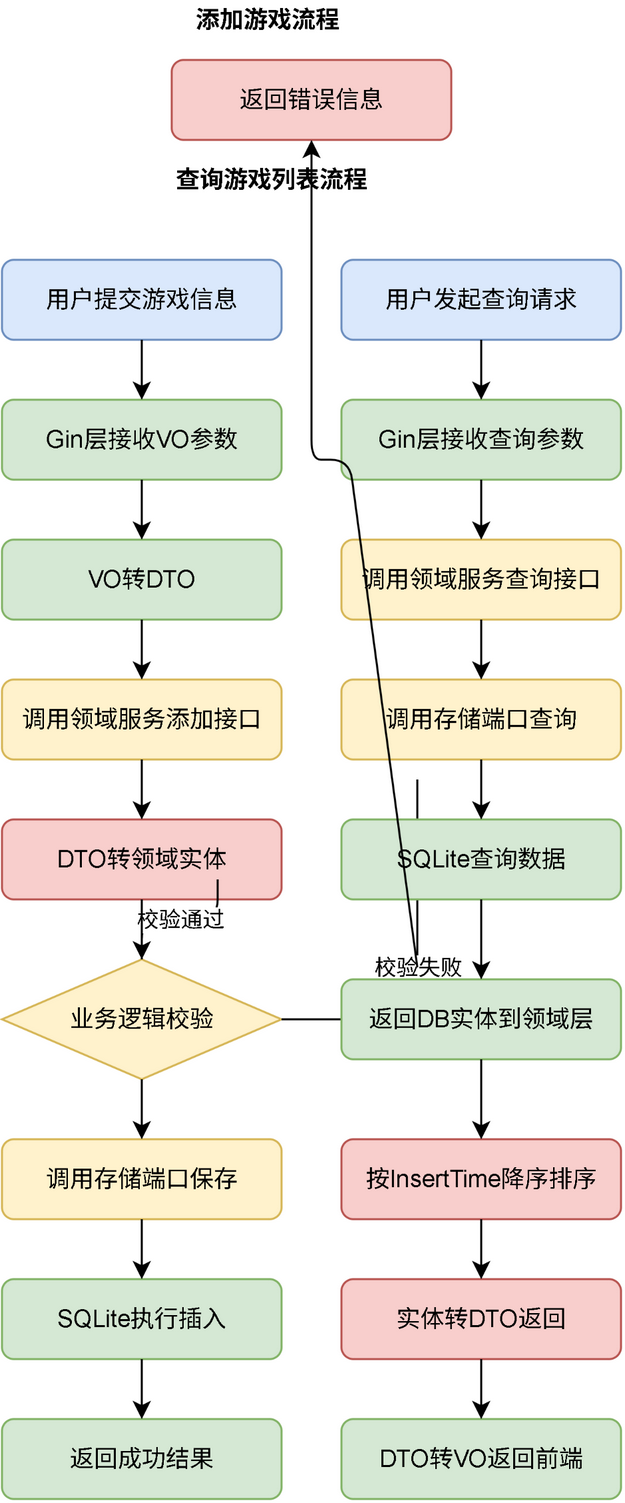

The diagram above was exported from draw.io. Its source (the exported page's mxGraphModel, read from the mxfile embedded in the PNG):
<mxGraphModel>
  <root>
    <mxCell id="0" />
    <mxCell id="1" parent="0" />
    <mxCell id="2" parent="1" style="text;html=1;strokeColor=none;fillColor=none;align=left;verticalAlign=middle;whiteSpace=wrap;rounded=0;" value="&lt;b&gt;添加游戏流程&lt;/b&gt;" vertex="1">
      <mxGeometry height="20" width="120" x="107" as="geometry" />
    </mxCell>
    <mxCell id="3" parent="1" style="rounded=1;whiteSpace=wrap;html=1;fillColor=#dae8fc;strokeColor=#6c8ebf;" value="用户提交游戏信息" vertex="1">
      <mxGeometry height="40" width="140" x="12" y="130" as="geometry" />
    </mxCell>
    <mxCell id="4" parent="1" style="rounded=1;whiteSpace=wrap;html=1;fillColor=#d5e8d4;strokeColor=#82b366;" value="Gin层接收VO参数" vertex="1">
      <mxGeometry height="40" width="140" x="12" y="200" as="geometry" />
    </mxCell>
    <mxCell id="5" parent="1" style="rounded=1;whiteSpace=wrap;html=1;fillColor=#d5e8d4;strokeColor=#82b366;" value="VO转DTO" vertex="1">
      <mxGeometry height="40" width="140" x="12" y="270" as="geometry" />
    </mxCell>
    <mxCell id="6" parent="1" style="rounded=1;whiteSpace=wrap;html=1;fillColor=#fff2cc;strokeColor=#d6b656;" value="调用领域服务添加接口" vertex="1">
      <mxGeometry height="40" width="140" x="12" y="340" as="geometry" />
    </mxCell>
    <mxCell id="7" parent="1" style="rounded=1;whiteSpace=wrap;html=1;fillColor=#f8cecc;strokeColor=#b85450;" value="DTO转领域实体" vertex="1">
      <mxGeometry height="40" width="140" x="12" y="410" as="geometry" />
    </mxCell>
    <mxCell id="8" parent="1" style="rhombus;whiteSpace=wrap;html=1;fillColor=#fff2cc;strokeColor=#d6b656;" value="业务逻辑校验" vertex="1">
      <mxGeometry height="60" width="140" x="12" y="480" as="geometry" />
    </mxCell>
    <mxCell id="9" edge="1" parent="1" source="8" style="endArrow=none;html=1;edgeStyle=orthogonalEdgeStyle;orthogonalLoop=1;jettySize=auto;html=1;rounded=1;curved=0;" value="校验失败">
      <mxGeometry relative="1" as="geometry">
        <mxPoint x="220" y="390" as="targetPoint" />
      </mxGeometry>
    </mxCell>
    <mxCell id="10" parent="1" style="rounded=1;whiteSpace=wrap;html=1;fillColor=#f8cecc;strokeColor=#b85450;" value="返回错误信息" vertex="1">
      <mxGeometry height="40" width="140" x="97" y="30" as="geometry" />
    </mxCell>
    <mxCell id="11" edge="1" parent="1" source="8" style="endArrow=none;html=1;edgeStyle=orthogonalEdgeStyle;orthogonalLoop=1;jettySize=auto;html=1;rounded=1;curved=0;" value="校验通过">
      <mxGeometry relative="1" as="geometry">
        <mxPoint x="120" y="440" as="targetPoint" />
      </mxGeometry>
    </mxCell>
    <mxCell id="12" parent="1" style="rounded=1;whiteSpace=wrap;html=1;fillColor=#fff2cc;strokeColor=#d6b656;" value="调用存储端口保存" vertex="1">
      <mxGeometry height="40" width="140" x="12" y="570" as="geometry" />
    </mxCell>
    <mxCell id="13" parent="1" style="rounded=1;whiteSpace=wrap;html=1;fillColor=#d5e8d4;strokeColor=#82b366;" value="SQLite执行插入" vertex="1">
      <mxGeometry height="40" width="140" x="12" y="640" as="geometry" />
    </mxCell>
    <mxCell id="14" parent="1" style="rounded=1;whiteSpace=wrap;html=1;fillColor=#d5e8d4;strokeColor=#82b366;" value="返回成功结果" vertex="1">
      <mxGeometry height="40" width="140" x="12" y="710" as="geometry" />
    </mxCell>
    <mxCell id="15" parent="1" style="text;html=1;strokeColor=none;fillColor=none;align=left;verticalAlign=middle;whiteSpace=wrap;rounded=0;" value="&lt;b&gt;查询游戏列表流程&lt;/b&gt;" vertex="1">
      <mxGeometry height="20" width="140" x="97" y="80" as="geometry" />
    </mxCell>
    <mxCell id="16" parent="1" style="rounded=1;whiteSpace=wrap;html=1;fillColor=#dae8fc;strokeColor=#6c8ebf;" value="用户发起查询请求" vertex="1">
      <mxGeometry height="40" width="140" x="182" y="130" as="geometry" />
    </mxCell>
    <mxCell id="17" parent="1" style="rounded=1;whiteSpace=wrap;html=1;fillColor=#d5e8d4;strokeColor=#82b366;" value="Gin层接收查询参数" vertex="1">
      <mxGeometry height="40" width="140" x="182" y="200" as="geometry" />
    </mxCell>
    <mxCell id="18" parent="1" style="rounded=1;whiteSpace=wrap;html=1;fillColor=#fff2cc;strokeColor=#d6b656;" value="调用领域服务查询接口" vertex="1">
      <mxGeometry height="40" width="140" x="182" y="270" as="geometry" />
    </mxCell>
    <mxCell id="19" parent="1" style="rounded=1;whiteSpace=wrap;html=1;fillColor=#fff2cc;strokeColor=#d6b656;" value="调用存储端口查询" vertex="1">
      <mxGeometry height="40" width="140" x="182" y="340" as="geometry" />
    </mxCell>
    <mxCell id="20" parent="1" style="rounded=1;whiteSpace=wrap;html=1;fillColor=#d5e8d4;strokeColor=#82b366;" value="SQLite查询数据" vertex="1">
      <mxGeometry height="40" width="140" x="182" y="410" as="geometry" />
    </mxCell>
    <mxCell id="21" parent="1" style="rounded=1;whiteSpace=wrap;html=1;fillColor=#d5e8d4;strokeColor=#82b366;" value="返回DB实体到领域层" vertex="1">
      <mxGeometry height="40" width="140" x="182" y="490" as="geometry" />
    </mxCell>
    <mxCell id="22" parent="1" style="rounded=1;whiteSpace=wrap;html=1;fillColor=#f8cecc;strokeColor=#b85450;" value="按InsertTime降序排序" vertex="1">
      <mxGeometry height="40" width="140" x="182" y="570" as="geometry" />
    </mxCell>
    <mxCell id="23" parent="1" style="rounded=1;whiteSpace=wrap;html=1;fillColor=#f8cecc;strokeColor=#b85450;" value="实体转DTO返回" vertex="1">
      <mxGeometry height="40" width="140" x="182" y="640" as="geometry" />
    </mxCell>
    <mxCell id="24" parent="1" style="rounded=1;whiteSpace=wrap;html=1;fillColor=#d5e8d4;strokeColor=#82b366;" value="DTO转VO返回前端" vertex="1">
      <mxGeometry height="40" width="140" x="182" y="710" as="geometry" />
    </mxCell>
    <mxCell id="25" edge="1" parent="1" source="3" style="endArrow=classic;html=1;edgeStyle=orthogonalEdgeStyle;rounded=1;curved=0;exitX=0.5;exitY=1;entryX=0.5;entryY=0;" target="4" value="">
      <mxGeometry relative="1" as="geometry">
        <Array as="points">
          <mxPoint x="82" y="185" />
        </Array>
      </mxGeometry>
    </mxCell>
    <mxCell id="26" edge="1" parent="1" source="4" style="endArrow=classic;html=1;edgeStyle=orthogonalEdgeStyle;rounded=1;curved=0;exitX=0.5;exitY=1;entryX=0.5;entryY=0;" target="5" value="">
      <mxGeometry relative="1" as="geometry">
        <Array as="points">
          <mxPoint x="82" y="255" />
        </Array>
      </mxGeometry>
    </mxCell>
    <mxCell id="27" edge="1" parent="1" source="5" style="endArrow=classic;html=1;edgeStyle=orthogonalEdgeStyle;rounded=1;curved=0;exitX=0.5;exitY=1;entryX=0.5;entryY=0;" target="6" value="">
      <mxGeometry relative="1" as="geometry">
        <Array as="points">
          <mxPoint x="82" y="325" />
        </Array>
      </mxGeometry>
    </mxCell>
    <mxCell id="28" edge="1" parent="1" source="6" style="endArrow=classic;html=1;edgeStyle=orthogonalEdgeStyle;rounded=1;curved=0;exitX=0.5;exitY=1;entryX=0.5;entryY=0;" target="7" value="">
      <mxGeometry relative="1" as="geometry">
        <Array as="points">
          <mxPoint x="82" y="395" />
        </Array>
      </mxGeometry>
    </mxCell>
    <mxCell id="29" edge="1" parent="1" source="7" style="endArrow=classic;html=1;edgeStyle=orthogonalEdgeStyle;rounded=1;curved=0;exitX=0.5;exitY=1;entryX=0.5;entryY=0;" target="8" value="">
      <mxGeometry relative="1" as="geometry">
        <Array as="points">
          <mxPoint x="82" y="465" />
        </Array>
      </mxGeometry>
    </mxCell>
    <mxCell id="30" edge="1" parent="1" source="9" style="endArrow=classic;html=1;edgeStyle=orthogonalEdgeStyle;rounded=1;curved=0;" target="10" value="">
      <mxGeometry relative="1" as="geometry" />
    </mxCell>
    <mxCell id="31" edge="1" parent="1" source="8" style="endArrow=classic;html=1;edgeStyle=orthogonalEdgeStyle;rounded=1;curved=0;exitX=0.5;exitY=1;entryX=0.5;entryY=0;" target="12" value="">
      <mxGeometry relative="1" as="geometry">
        <Array as="points">
          <mxPoint x="82" y="555" />
        </Array>
      </mxGeometry>
    </mxCell>
    <mxCell id="32" edge="1" parent="1" source="12" style="endArrow=classic;html=1;edgeStyle=orthogonalEdgeStyle;rounded=1;curved=0;exitX=0.5;exitY=1;entryX=0.5;entryY=0;" target="13" value="">
      <mxGeometry relative="1" as="geometry">
        <Array as="points">
          <mxPoint x="82" y="625" />
        </Array>
      </mxGeometry>
    </mxCell>
    <mxCell id="33" edge="1" parent="1" source="13" style="endArrow=classic;html=1;edgeStyle=orthogonalEdgeStyle;rounded=1;curved=0;exitX=0.5;exitY=1;entryX=0.5;entryY=0;" target="14" value="">
      <mxGeometry relative="1" as="geometry">
        <Array as="points">
          <mxPoint x="82" y="695" />
        </Array>
      </mxGeometry>
    </mxCell>
    <mxCell id="34" edge="1" parent="1" source="16" style="endArrow=classic;html=1;edgeStyle=orthogonalEdgeStyle;rounded=1;curved=0;exitX=0.5;exitY=1;entryX=0.5;entryY=0;" target="17" value="">
      <mxGeometry relative="1" as="geometry">
        <Array as="points">
          <mxPoint x="252" y="185" />
        </Array>
      </mxGeometry>
    </mxCell>
    <mxCell id="35" edge="1" parent="1" source="17" style="endArrow=classic;html=1;edgeStyle=orthogonalEdgeStyle;rounded=1;curved=0;exitX=0.5;exitY=1;entryX=0.5;entryY=0;" target="18" value="">
      <mxGeometry relative="1" as="geometry">
        <Array as="points">
          <mxPoint x="252" y="255" />
        </Array>
      </mxGeometry>
    </mxCell>
    <mxCell id="36" edge="1" parent="1" source="18" style="endArrow=classic;html=1;edgeStyle=orthogonalEdgeStyle;rounded=1;curved=0;exitX=0.5;exitY=1;entryX=0.5;entryY=0;" target="19" value="">
      <mxGeometry relative="1" as="geometry">
        <Array as="points">
          <mxPoint x="252" y="325" />
        </Array>
      </mxGeometry>
    </mxCell>
    <mxCell id="37" edge="1" parent="1" source="19" style="endArrow=classic;html=1;edgeStyle=orthogonalEdgeStyle;rounded=1;curved=0;exitX=0.5;exitY=1;entryX=0.5;entryY=0;" target="20" value="">
      <mxGeometry relative="1" as="geometry">
        <Array as="points">
          <mxPoint x="252" y="395" />
        </Array>
      </mxGeometry>
    </mxCell>
    <mxCell id="38" edge="1" parent="1" source="20" style="endArrow=classic;html=1;edgeStyle=orthogonalEdgeStyle;rounded=1;curved=0;exitX=0.5;exitY=1;entryX=0.5;entryY=0;" target="21" value="">
      <mxGeometry relative="1" as="geometry">
        <Array as="points">
          <mxPoint x="252" y="470" />
        </Array>
      </mxGeometry>
    </mxCell>
    <mxCell id="39" edge="1" parent="1" source="21" style="endArrow=classic;html=1;edgeStyle=orthogonalEdgeStyle;rounded=1;curved=0;exitX=0.5;exitY=1;entryX=0.5;entryY=0;" target="22" value="">
      <mxGeometry relative="1" as="geometry">
        <Array as="points">
          <mxPoint x="252" y="550" />
        </Array>
      </mxGeometry>
    </mxCell>
    <mxCell id="40" edge="1" parent="1" source="22" style="endArrow=classic;html=1;edgeStyle=orthogonalEdgeStyle;rounded=1;curved=0;exitX=0.5;exitY=1;entryX=0.5;entryY=0;" target="23" value="">
      <mxGeometry relative="1" as="geometry">
        <Array as="points">
          <mxPoint x="252" y="625" />
        </Array>
      </mxGeometry>
    </mxCell>
    <mxCell id="41" edge="1" parent="1" source="23" style="endArrow=classic;html=1;edgeStyle=orthogonalEdgeStyle;rounded=1;curved=0;exitX=0.5;exitY=1;entryX=0.5;entryY=0;" target="24" value="">
      <mxGeometry relative="1" as="geometry">
        <Array as="points">
          <mxPoint x="252" y="695" />
        </Array>
      </mxGeometry>
    </mxCell>
  </root>
</mxGraphModel>